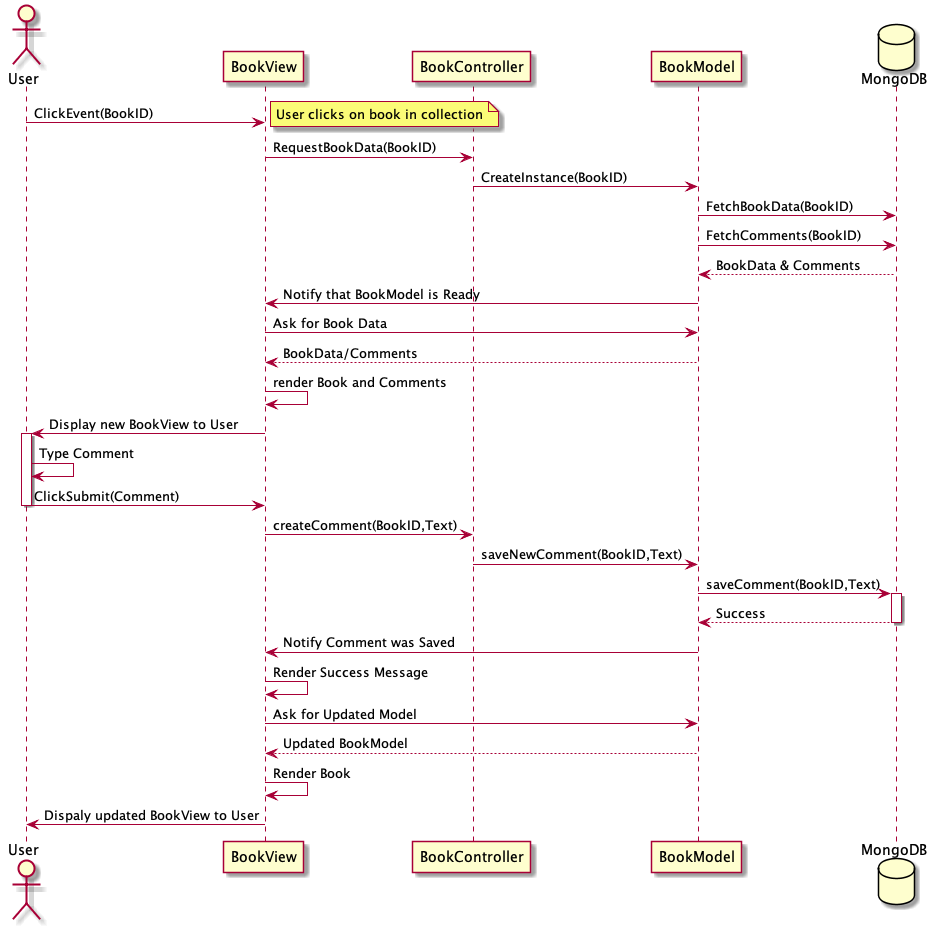

The diagram above was rendered by PlantUML. Its source (embedded in the PNG):
@startuml Sequence Diagram: User posts comments to book

actor User
participant BookView
participant BookController
participant BookModel
database MongoDB


User -> BookView : ClickEvent(BookID)
note right : User clicks on book in collection
BookView -> BookController: RequestBookData(BookID)
BookController -> BookModel: CreateInstance(BookID)
BookModel -> MongoDB: FetchBookData(BookID)
BookModel -> MongoDB: FetchComments(BookID)
return BookData & Comments

BookModel -> BookView: Notify that BookModel is Ready
BookView -> BookModel: Ask for Book Data
return BookData/Comments

BookView -> BookView: render Book and Comments
BookView -> User: Display new BookView to User

activate User
User -> User: Type Comment
User -> BookView: ClickSubmit(Comment)
deactivate User

BookView -> BookController: createComment(BookID,Text)
BookController -> BookModel: saveNewComment(BookID,Text)
BookModel -> MongoDB: saveComment(BookID,Text)

activate MongoDB
return Success
deactivate MongoDB

BookModel -> BookView: Notify Comment was Saved
BookView -> BookView: Render Success Message
BookView -> BookModel: Ask for Updated Model
return Updated BookModel

BookView -> BookView: Render Book

BookView -> User: Dispaly updated BookView to User
@enduml